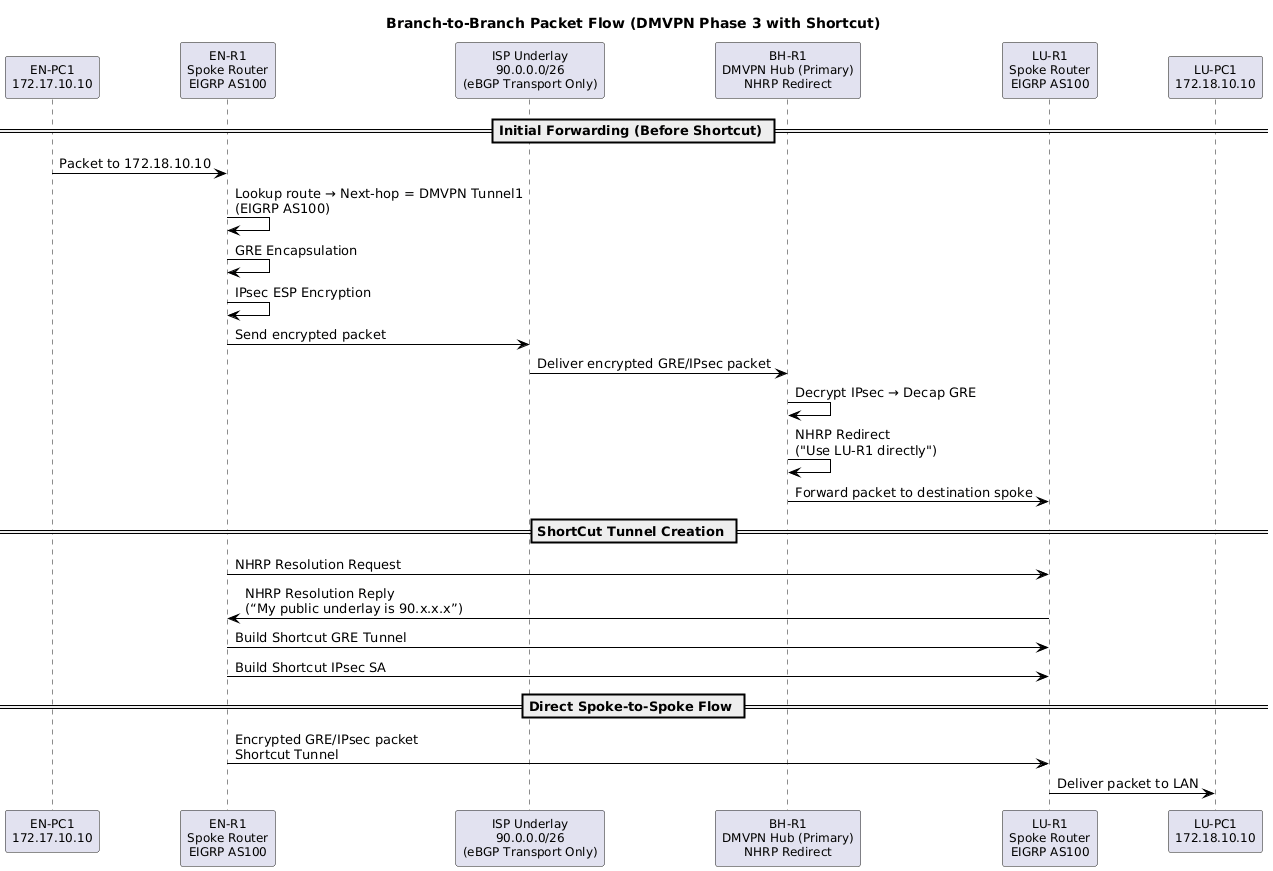

The diagram above was rendered by PlantUML. Its source (embedded in the PNG):
@startuml
title Branch-to-Branch Packet Flow (DMVPN Phase 3 with Shortcut)

skinparam ArrowColor black
skinparam ParticipantFontSize 12

participant "EN-PC1\n172.17.10.10" as ENPC
participant "EN-R1\nSpoke Router\nEIGRP AS100" as ENR1
participant "ISP Underlay\n90.0.0.0/26\n(eBGP Transport Only)" as ISP
participant "BH-R1\nDMVPN Hub (Primary)\nNHRP Redirect" as HUB
participant "LU-R1\nSpoke Router\nEIGRP AS100" as LUR1
participant "LU-PC1\n172.18.10.10" as LUPC

== Initial Forwarding (Before Shortcut) ==
ENPC -> ENR1 : Packet to 172.18.10.10
ENR1 -> ENR1 : Lookup route → Next-hop = DMVPN Tunnel1\n(EIGRP AS100)
ENR1 -> ENR1 : GRE Encapsulation
ENR1 -> ENR1 : IPsec ESP Encryption
ENR1 -> ISP : Send encrypted packet

ISP -> HUB : Deliver encrypted GRE/IPsec packet
HUB -> HUB : Decrypt IPsec → Decap GRE

HUB -> HUB : NHRP Redirect\n("Use LU-R1 directly")
HUB -> LUR1 : Forward packet to destination spoke

== ShortCut Tunnel Creation ==
ENR1 -> LUR1 : NHRP Resolution Request
LUR1 -> ENR1 : NHRP Resolution Reply\n(“My public underlay is 90.x.x.x”)

ENR1 -> LUR1 : Build Shortcut GRE Tunnel
ENR1 -> LUR1 : Build Shortcut IPsec SA

== Direct Spoke-to-Spoke Flow ==
ENR1 -> LUR1 : Encrypted GRE/IPsec packet\nShortcut Tunnel
LUR1 -> LUPC : Deliver packet to LAN
@enduml